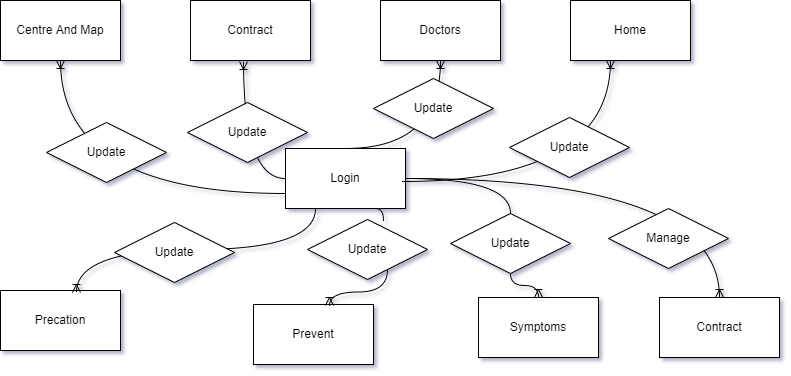

The diagram above was exported from draw.io. Its source (the exported page's mxGraphModel, read from the mxfile embedded in the PNG):
<mxGraphModel dx="868" dy="450" grid="0" gridSize="10" guides="1" tooltips="1" connect="1" arrows="1" fold="1" page="1" pageScale="1" pageWidth="827" pageHeight="1169" background="none" math="0" shadow="1">
  <root>
    <mxCell id="0" />
    <mxCell id="1" parent="0" />
    <mxCell id="-WuJHDmrkGEjgWRbFmJA-2" value="Contract" style="rounded=0;whiteSpace=wrap;html=1;" vertex="1" parent="1">
      <mxGeometry x="679" y="337" width="120" height="60" as="geometry" />
    </mxCell>
    <mxCell id="-WuJHDmrkGEjgWRbFmJA-3" value="Login" style="rounded=0;whiteSpace=wrap;html=1;" vertex="1" parent="1">
      <mxGeometry x="305" y="188" width="120" height="60" as="geometry" />
    </mxCell>
    <mxCell id="-WuJHDmrkGEjgWRbFmJA-4" value="Centre And Map" style="rounded=0;whiteSpace=wrap;html=1;" vertex="1" parent="1">
      <mxGeometry x="20" y="40" width="120" height="60" as="geometry" />
    </mxCell>
    <mxCell id="-WuJHDmrkGEjgWRbFmJA-5" value="Contract" style="rounded=0;whiteSpace=wrap;html=1;" vertex="1" parent="1">
      <mxGeometry x="210" y="40" width="120" height="60" as="geometry" />
    </mxCell>
    <mxCell id="-WuJHDmrkGEjgWRbFmJA-6" value="Doctors" style="rounded=0;whiteSpace=wrap;html=1;" vertex="1" parent="1">
      <mxGeometry x="400" y="40" width="120" height="60" as="geometry" />
    </mxCell>
    <mxCell id="-WuJHDmrkGEjgWRbFmJA-7" value="Home" style="rounded=0;whiteSpace=wrap;html=1;" vertex="1" parent="1">
      <mxGeometry x="590" y="40" width="120" height="60" as="geometry" />
    </mxCell>
    <mxCell id="-WuJHDmrkGEjgWRbFmJA-8" value="Precation" style="rounded=0;whiteSpace=wrap;html=1;" vertex="1" parent="1">
      <mxGeometry x="20" y="330" width="120" height="60" as="geometry" />
    </mxCell>
    <mxCell id="-WuJHDmrkGEjgWRbFmJA-9" value="Prevent" style="rounded=0;whiteSpace=wrap;html=1;" vertex="1" parent="1">
      <mxGeometry x="273" y="344" width="120" height="60" as="geometry" />
    </mxCell>
    <mxCell id="-WuJHDmrkGEjgWRbFmJA-10" value="Symptoms" style="rounded=0;whiteSpace=wrap;html=1;" vertex="1" parent="1">
      <mxGeometry x="498" y="337" width="120" height="60" as="geometry" />
    </mxCell>
    <mxCell id="-WuJHDmrkGEjgWRbFmJA-12" value="" style="fontSize=12;html=1;endArrow=ERoneToMany;rounded=0;strokeColor=default;elbow=vertical;edgeStyle=orthogonalEdgeStyle;curved=1;" edge="1" parent="1">
      <mxGeometry width="100" height="100" relative="1" as="geometry">
        <mxPoint x="422" y="221" as="sourcePoint" />
        <mxPoint x="630" y="100" as="targetPoint" />
      </mxGeometry>
    </mxCell>
    <mxCell id="-WuJHDmrkGEjgWRbFmJA-13" value="Update" style="shape=rhombus;perimeter=rhombusPerimeter;whiteSpace=wrap;html=1;align=center;" vertex="1" parent="1">
      <mxGeometry x="529" y="157" width="120" height="60" as="geometry" />
    </mxCell>
    <mxCell id="-WuJHDmrkGEjgWRbFmJA-16" value="" style="fontSize=12;html=1;endArrow=ERoneToMany;rounded=0;strokeColor=default;edgeStyle=orthogonalEdgeStyle;curved=1;" edge="1" parent="1" target="-WuJHDmrkGEjgWRbFmJA-6">
      <mxGeometry width="100" height="100" relative="1" as="geometry">
        <mxPoint x="365" y="188" as="sourcePoint" />
        <mxPoint x="431" y="106" as="targetPoint" />
      </mxGeometry>
    </mxCell>
    <mxCell id="-WuJHDmrkGEjgWRbFmJA-17" value="Update" style="shape=rhombus;perimeter=rhombusPerimeter;whiteSpace=wrap;html=1;align=center;" vertex="1" parent="1">
      <mxGeometry x="393" y="118" width="120" height="60" as="geometry" />
    </mxCell>
    <mxCell id="-WuJHDmrkGEjgWRbFmJA-21" value="" style="edgeStyle=orthogonalEdgeStyle;fontSize=12;html=1;endArrow=ERoneToMany;rounded=0;strokeColor=default;entryX=0.442;entryY=1.017;entryDx=0;entryDy=0;entryPerimeter=0;exitX=0;exitY=0.5;exitDx=0;exitDy=0;curved=1;" edge="1" parent="1" source="-WuJHDmrkGEjgWRbFmJA-3" target="-WuJHDmrkGEjgWRbFmJA-5">
      <mxGeometry width="100" height="100" relative="1" as="geometry">
        <mxPoint x="337" y="258" as="sourcePoint" />
        <mxPoint x="437" y="158" as="targetPoint" />
      </mxGeometry>
    </mxCell>
    <mxCell id="-WuJHDmrkGEjgWRbFmJA-22" value="Update" style="shape=rhombus;perimeter=rhombusPerimeter;whiteSpace=wrap;html=1;align=center;" vertex="1" parent="1">
      <mxGeometry x="207" y="142" width="120" height="60" as="geometry" />
    </mxCell>
    <mxCell id="-WuJHDmrkGEjgWRbFmJA-23" value="" style="edgeStyle=orthogonalEdgeStyle;fontSize=12;html=1;endArrow=ERoneToMany;rounded=0;strokeColor=default;curved=1;exitX=0;exitY=0.75;exitDx=0;exitDy=0;" edge="1" parent="1" source="-WuJHDmrkGEjgWRbFmJA-3" target="-WuJHDmrkGEjgWRbFmJA-4">
      <mxGeometry width="100" height="100" relative="1" as="geometry">
        <mxPoint x="-7" y="202" as="sourcePoint" />
        <mxPoint x="93" y="102" as="targetPoint" />
      </mxGeometry>
    </mxCell>
    <mxCell id="-WuJHDmrkGEjgWRbFmJA-24" value="Update" style="shape=rhombus;perimeter=rhombusPerimeter;whiteSpace=wrap;html=1;align=center;" vertex="1" parent="1">
      <mxGeometry x="66" y="162" width="120" height="60" as="geometry" />
    </mxCell>
    <mxCell id="-WuJHDmrkGEjgWRbFmJA-25" value="" style="edgeStyle=orthogonalEdgeStyle;fontSize=12;html=1;endArrow=ERoneToMany;rounded=0;strokeColor=default;curved=1;exitX=0.25;exitY=1;exitDx=0;exitDy=0;entryX=0.633;entryY=0.033;entryDx=0;entryDy=0;entryPerimeter=0;" edge="1" parent="1" source="-WuJHDmrkGEjgWRbFmJA-3" target="-WuJHDmrkGEjgWRbFmJA-8">
      <mxGeometry width="100" height="100" relative="1" as="geometry">
        <mxPoint x="337" y="258" as="sourcePoint" />
        <mxPoint x="437" y="158" as="targetPoint" />
      </mxGeometry>
    </mxCell>
    <mxCell id="-WuJHDmrkGEjgWRbFmJA-26" value="Update" style="shape=rhombus;perimeter=rhombusPerimeter;whiteSpace=wrap;html=1;align=center;" vertex="1" parent="1">
      <mxGeometry x="134" y="262" width="120" height="60" as="geometry" />
    </mxCell>
    <mxCell id="-WuJHDmrkGEjgWRbFmJA-28" value="" style="edgeStyle=orthogonalEdgeStyle;fontSize=12;html=1;endArrow=ERoneToMany;rounded=0;strokeColor=default;curved=1;entryX=0.633;entryY=0.017;entryDx=0;entryDy=0;entryPerimeter=0;exitX=0.75;exitY=1;exitDx=0;exitDy=0;startArrow=none;" edge="1" parent="1" source="-WuJHDmrkGEjgWRbFmJA-31" target="-WuJHDmrkGEjgWRbFmJA-9">
      <mxGeometry width="100" height="100" relative="1" as="geometry">
        <mxPoint x="337" y="258" as="sourcePoint" />
        <mxPoint x="437" y="158" as="targetPoint" />
      </mxGeometry>
    </mxCell>
    <mxCell id="-WuJHDmrkGEjgWRbFmJA-29" value="" style="edgeStyle=orthogonalEdgeStyle;fontSize=12;html=1;endArrow=ERoneToMany;rounded=0;strokeColor=default;curved=1;startArrow=none;" edge="1" parent="1" source="-WuJHDmrkGEjgWRbFmJA-32" target="-WuJHDmrkGEjgWRbFmJA-10">
      <mxGeometry width="100" height="100" relative="1" as="geometry">
        <mxPoint x="367" y="247" as="sourcePoint" />
        <mxPoint x="437" y="261" as="targetPoint" />
      </mxGeometry>
    </mxCell>
    <mxCell id="-WuJHDmrkGEjgWRbFmJA-30" value="" style="edgeStyle=orthogonalEdgeStyle;fontSize=12;html=1;endArrow=ERoneToMany;rounded=0;strokeColor=default;curved=1;" edge="1" parent="1" source="-WuJHDmrkGEjgWRbFmJA-3" target="-WuJHDmrkGEjgWRbFmJA-2">
      <mxGeometry width="100" height="100" relative="1" as="geometry">
        <mxPoint x="431" y="297" as="sourcePoint" />
        <mxPoint x="531" y="197" as="targetPoint" />
      </mxGeometry>
    </mxCell>
    <mxCell id="-WuJHDmrkGEjgWRbFmJA-32" value="Update" style="shape=rhombus;perimeter=rhombusPerimeter;whiteSpace=wrap;html=1;align=center;" vertex="1" parent="1">
      <mxGeometry x="470" y="253" width="120" height="60" as="geometry" />
    </mxCell>
    <mxCell id="-WuJHDmrkGEjgWRbFmJA-33" value="" style="edgeStyle=orthogonalEdgeStyle;fontSize=12;html=1;endArrow=none;rounded=0;strokeColor=default;curved=1;" edge="1" parent="1" source="-WuJHDmrkGEjgWRbFmJA-3" target="-WuJHDmrkGEjgWRbFmJA-32">
      <mxGeometry width="100" height="100" relative="1" as="geometry">
        <mxPoint x="365" y="248" as="sourcePoint" />
        <mxPoint x="440" y="330" as="targetPoint" />
      </mxGeometry>
    </mxCell>
    <mxCell id="-WuJHDmrkGEjgWRbFmJA-31" value="Update" style="shape=rhombus;perimeter=rhombusPerimeter;whiteSpace=wrap;html=1;align=center;" vertex="1" parent="1">
      <mxGeometry x="327" y="259" width="120" height="60" as="geometry" />
    </mxCell>
    <mxCell id="-WuJHDmrkGEjgWRbFmJA-34" value="" style="edgeStyle=orthogonalEdgeStyle;fontSize=12;html=1;endArrow=none;rounded=0;strokeColor=default;curved=1;entryX=0.633;entryY=0.017;entryDx=0;entryDy=0;entryPerimeter=0;exitX=0.75;exitY=1;exitDx=0;exitDy=0;" edge="1" parent="1" source="-WuJHDmrkGEjgWRbFmJA-3" target="-WuJHDmrkGEjgWRbFmJA-31">
      <mxGeometry width="100" height="100" relative="1" as="geometry">
        <mxPoint x="395" y="248" as="sourcePoint" />
        <mxPoint x="285.96000000000004" y="331.02" as="targetPoint" />
      </mxGeometry>
    </mxCell>
    <mxCell id="-WuJHDmrkGEjgWRbFmJA-35" value="Manage" style="shape=rhombus;perimeter=rhombusPerimeter;whiteSpace=wrap;html=1;align=center;" vertex="1" parent="1">
      <mxGeometry x="628" y="248" width="120" height="60" as="geometry" />
    </mxCell>
  </root>
</mxGraphModel>